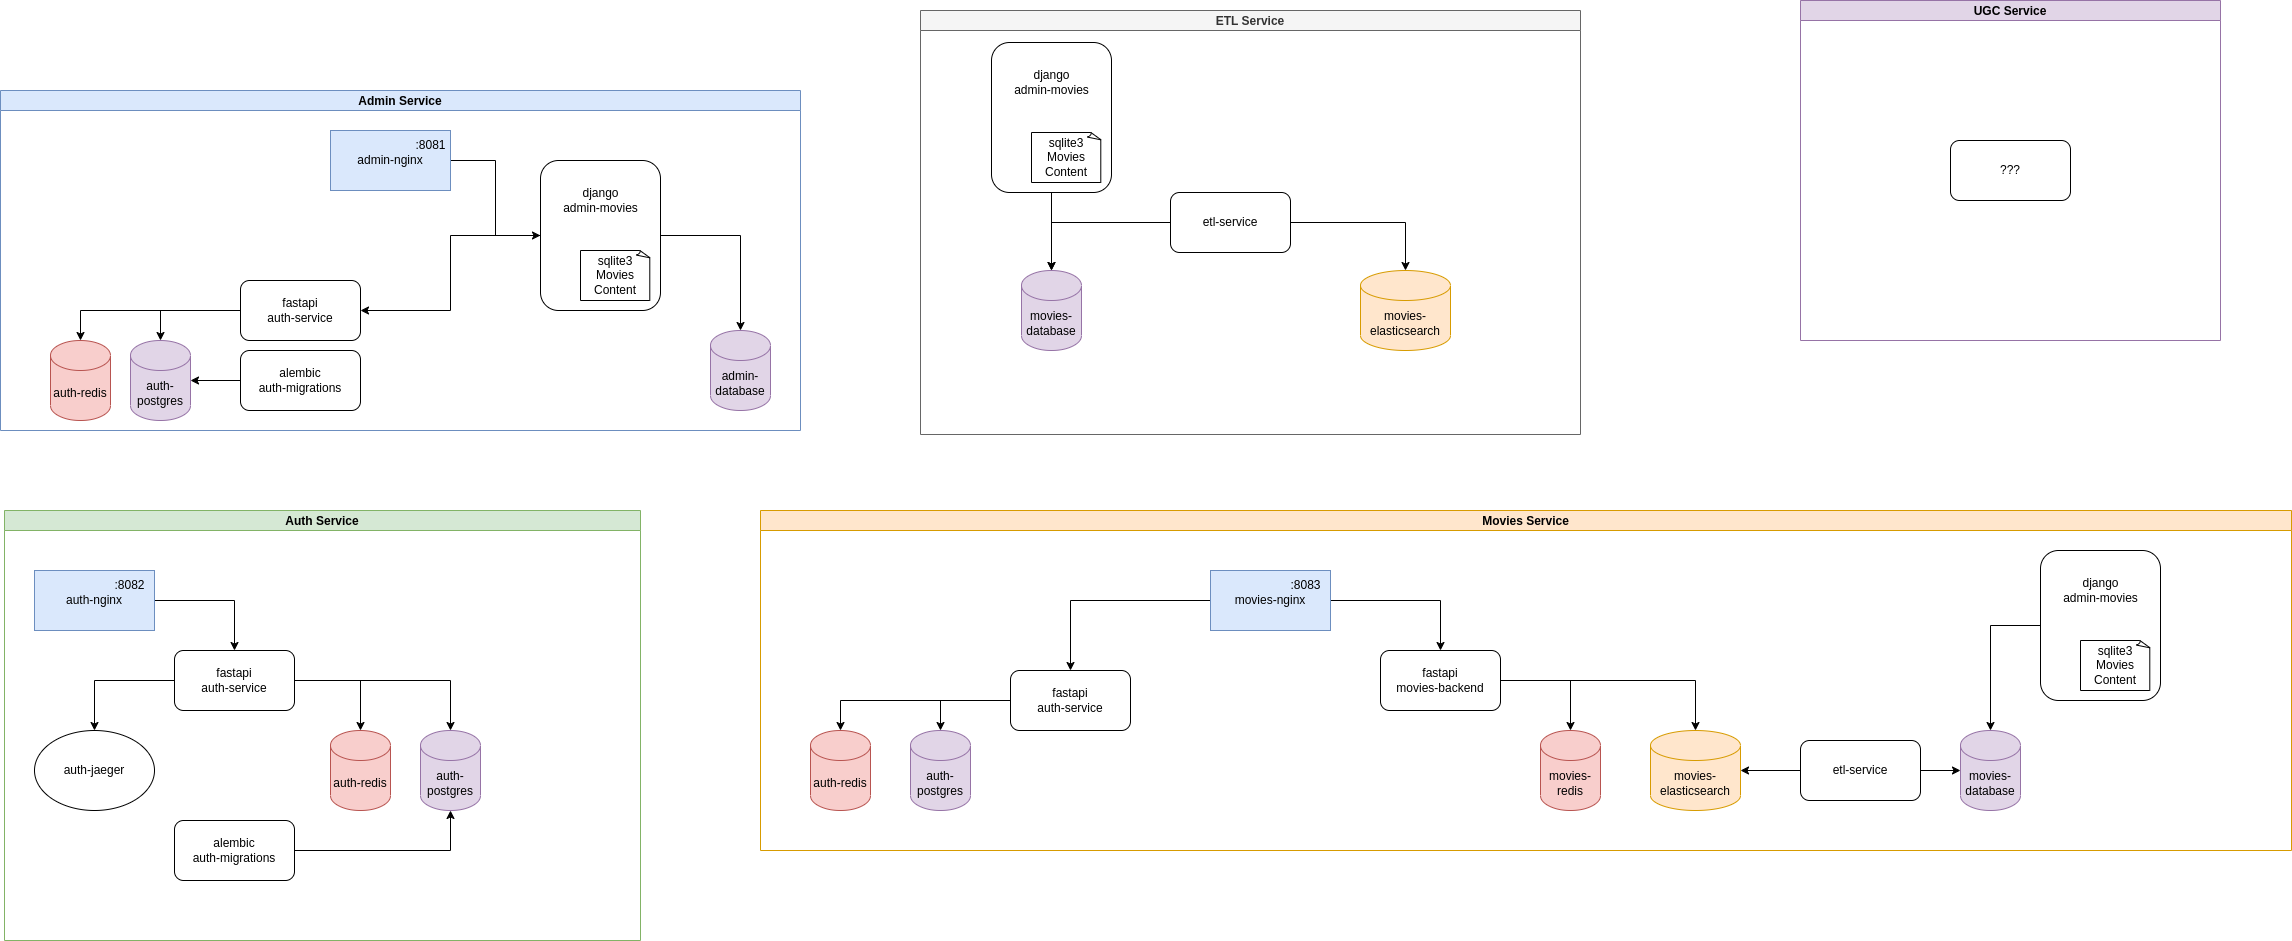

The diagram above was exported from draw.io. Its source (the exported page's mxGraphModel, read from the mxfile embedded in the PNG):
<mxGraphModel dx="2720" dy="1550" grid="1" gridSize="10" guides="1" tooltips="1" connect="1" arrows="1" fold="1" page="1" pageScale="1" pageWidth="827" pageHeight="1169" math="0" shadow="0">
  <root>
    <mxCell id="0" />
    <mxCell id="1" parent="0" />
    <mxCell id="6os4k_6322NFzmZgoerB-2" value="Admin Service" style="swimlane;startSize=20;fillColor=#dae8fc;strokeColor=#6c8ebf;" parent="1" vertex="1">
      <mxGeometry x="190" y="240" width="800" height="340" as="geometry">
        <mxRectangle x="70" y="260" width="120" height="30" as="alternateBounds" />
      </mxGeometry>
    </mxCell>
    <mxCell id="6os4k_6322NFzmZgoerB-4" value="admin-database" style="shape=cylinder3;whiteSpace=wrap;html=1;boundedLbl=1;backgroundOutline=1;size=15;fillColor=#e1d5e7;strokeColor=#9673a6;" parent="6os4k_6322NFzmZgoerB-2" vertex="1">
      <mxGeometry x="710" y="240" width="60" height="80" as="geometry" />
    </mxCell>
    <mxCell id="5lIzUpJKWV0Lss7PQJBs-44" style="edgeStyle=orthogonalEdgeStyle;rounded=0;orthogonalLoop=1;jettySize=auto;html=1;entryX=0.5;entryY=0;entryDx=0;entryDy=0;entryPerimeter=0;" parent="6os4k_6322NFzmZgoerB-2" source="6os4k_6322NFzmZgoerB-5" target="6os4k_6322NFzmZgoerB-4" edge="1">
      <mxGeometry relative="1" as="geometry" />
    </mxCell>
    <mxCell id="6os4k_6322NFzmZgoerB-10" style="edgeStyle=orthogonalEdgeStyle;rounded=0;orthogonalLoop=1;jettySize=auto;html=1;" parent="6os4k_6322NFzmZgoerB-2" source="6os4k_6322NFzmZgoerB-7" target="6os4k_6322NFzmZgoerB-5" edge="1">
      <mxGeometry relative="1" as="geometry" />
    </mxCell>
    <mxCell id="5lIzUpJKWV0Lss7PQJBs-45" value="" style="group" parent="6os4k_6322NFzmZgoerB-2" connectable="0" vertex="1">
      <mxGeometry x="540" y="70" width="120" height="150" as="geometry" />
    </mxCell>
    <mxCell id="6os4k_6322NFzmZgoerB-5" value="" style="rounded=1;whiteSpace=wrap;html=1;" parent="5lIzUpJKWV0Lss7PQJBs-45" vertex="1">
      <mxGeometry width="120" height="150" as="geometry" />
    </mxCell>
    <mxCell id="5lIzUpJKWV0Lss7PQJBs-26" value="sqlite3&lt;br&gt;Movies Content" style="whiteSpace=wrap;html=1;shape=mxgraph.basic.document" parent="5lIzUpJKWV0Lss7PQJBs-45" vertex="1">
      <mxGeometry x="40" y="90" width="70" height="50" as="geometry" />
    </mxCell>
    <mxCell id="5lIzUpJKWV0Lss7PQJBs-42" value="django&lt;br style=&quot;border-color: var(--border-color);&quot;&gt;&lt;span style=&quot;&quot;&gt;admin-movies&lt;/span&gt;" style="text;html=1;align=center;verticalAlign=middle;resizable=0;points=[];autosize=1;strokeColor=none;fillColor=none;" parent="5lIzUpJKWV0Lss7PQJBs-45" vertex="1">
      <mxGeometry x="10" y="20" width="100" height="40" as="geometry" />
    </mxCell>
    <mxCell id="5lIzUpJKWV0Lss7PQJBs-92" value="" style="group" parent="6os4k_6322NFzmZgoerB-2" connectable="0" vertex="1">
      <mxGeometry x="330" y="40" width="125" height="60" as="geometry" />
    </mxCell>
    <mxCell id="6os4k_6322NFzmZgoerB-7" value="admin-nginx" style="rounded=0;whiteSpace=wrap;html=1;fillColor=#dae8fc;strokeColor=#6c8ebf;" parent="5lIzUpJKWV0Lss7PQJBs-92" vertex="1">
      <mxGeometry width="120" height="60" as="geometry" />
    </mxCell>
    <mxCell id="6os4k_6322NFzmZgoerB-8" value=":8081" style="text;html=1;align=center;verticalAlign=middle;resizable=0;points=[];autosize=1;strokeColor=none;fillColor=none;" parent="5lIzUpJKWV0Lss7PQJBs-92" vertex="1">
      <mxGeometry x="75" width="50" height="30" as="geometry" />
    </mxCell>
    <mxCell id="5lIzUpJKWV0Lss7PQJBs-98" style="edgeStyle=orthogonalEdgeStyle;rounded=0;orthogonalLoop=1;jettySize=auto;html=1;entryX=0.5;entryY=0;entryDx=0;entryDy=0;entryPerimeter=0;" parent="6os4k_6322NFzmZgoerB-2" source="5lIzUpJKWV0Lss7PQJBs-93" target="5lIzUpJKWV0Lss7PQJBs-97" edge="1">
      <mxGeometry relative="1" as="geometry" />
    </mxCell>
    <mxCell id="5lIzUpJKWV0Lss7PQJBs-110" style="edgeStyle=orthogonalEdgeStyle;rounded=0;orthogonalLoop=1;jettySize=auto;html=1;entryX=0.5;entryY=0;entryDx=0;entryDy=0;entryPerimeter=0;" parent="6os4k_6322NFzmZgoerB-2" source="5lIzUpJKWV0Lss7PQJBs-93" target="5lIzUpJKWV0Lss7PQJBs-109" edge="1">
      <mxGeometry relative="1" as="geometry" />
    </mxCell>
    <mxCell id="5lIzUpJKWV0Lss7PQJBs-93" value="fastapi&lt;br style=&quot;border-color: var(--border-color);&quot;&gt;auth-service" style="rounded=1;whiteSpace=wrap;html=1;" parent="6os4k_6322NFzmZgoerB-2" vertex="1">
      <mxGeometry x="240" y="190" width="120" height="60" as="geometry" />
    </mxCell>
    <mxCell id="5lIzUpJKWV0Lss7PQJBs-94" style="edgeStyle=orthogonalEdgeStyle;rounded=0;orthogonalLoop=1;jettySize=auto;html=1;" parent="6os4k_6322NFzmZgoerB-2" source="6os4k_6322NFzmZgoerB-5" target="5lIzUpJKWV0Lss7PQJBs-93" edge="1">
      <mxGeometry relative="1" as="geometry" />
    </mxCell>
    <mxCell id="5lIzUpJKWV0Lss7PQJBs-97" value="auth-redis" style="shape=cylinder3;whiteSpace=wrap;html=1;boundedLbl=1;backgroundOutline=1;size=15;fillColor=#f8cecc;strokeColor=#b85450;" parent="6os4k_6322NFzmZgoerB-2" vertex="1">
      <mxGeometry x="50" y="250" width="60" height="80" as="geometry" />
    </mxCell>
    <mxCell id="5lIzUpJKWV0Lss7PQJBs-109" value="auth-postgres" style="shape=cylinder3;whiteSpace=wrap;html=1;boundedLbl=1;backgroundOutline=1;size=15;fillColor=#e1d5e7;strokeColor=#9673a6;" parent="6os4k_6322NFzmZgoerB-2" vertex="1">
      <mxGeometry x="130" y="250" width="60" height="80" as="geometry" />
    </mxCell>
    <mxCell id="5lIzUpJKWV0Lss7PQJBs-112" style="edgeStyle=orthogonalEdgeStyle;rounded=0;orthogonalLoop=1;jettySize=auto;html=1;" parent="6os4k_6322NFzmZgoerB-2" source="5lIzUpJKWV0Lss7PQJBs-111" target="5lIzUpJKWV0Lss7PQJBs-109" edge="1">
      <mxGeometry relative="1" as="geometry" />
    </mxCell>
    <mxCell id="5lIzUpJKWV0Lss7PQJBs-111" value="alembic&lt;br&gt;auth-migrations" style="rounded=1;whiteSpace=wrap;html=1;" parent="6os4k_6322NFzmZgoerB-2" vertex="1">
      <mxGeometry x="240" y="260" width="120" height="60" as="geometry" />
    </mxCell>
    <mxCell id="5lIzUpJKWV0Lss7PQJBs-1" value="Auth Service" style="swimlane;startSize=20;fillColor=#d5e8d4;strokeColor=#82b366;" parent="1" vertex="1">
      <mxGeometry x="194" y="660" width="636" height="430" as="geometry">
        <mxRectangle x="70" y="260" width="120" height="30" as="alternateBounds" />
      </mxGeometry>
    </mxCell>
    <mxCell id="5lIzUpJKWV0Lss7PQJBs-2" value="auth-postgres" style="shape=cylinder3;whiteSpace=wrap;html=1;boundedLbl=1;backgroundOutline=1;size=15;fillColor=#e1d5e7;strokeColor=#9673a6;" parent="5lIzUpJKWV0Lss7PQJBs-1" vertex="1">
      <mxGeometry x="416" y="220" width="60" height="80" as="geometry" />
    </mxCell>
    <mxCell id="5lIzUpJKWV0Lss7PQJBs-3" style="edgeStyle=orthogonalEdgeStyle;rounded=0;orthogonalLoop=1;jettySize=auto;html=1;" parent="5lIzUpJKWV0Lss7PQJBs-1" source="5lIzUpJKWV0Lss7PQJBs-5" target="5lIzUpJKWV0Lss7PQJBs-2" edge="1">
      <mxGeometry relative="1" as="geometry" />
    </mxCell>
    <mxCell id="5lIzUpJKWV0Lss7PQJBs-11" style="edgeStyle=orthogonalEdgeStyle;rounded=0;orthogonalLoop=1;jettySize=auto;html=1;" parent="5lIzUpJKWV0Lss7PQJBs-1" source="5lIzUpJKWV0Lss7PQJBs-5" target="5lIzUpJKWV0Lss7PQJBs-10" edge="1">
      <mxGeometry relative="1" as="geometry" />
    </mxCell>
    <mxCell id="5lIzUpJKWV0Lss7PQJBs-13" style="edgeStyle=orthogonalEdgeStyle;rounded=0;orthogonalLoop=1;jettySize=auto;html=1;" parent="5lIzUpJKWV0Lss7PQJBs-1" source="5lIzUpJKWV0Lss7PQJBs-5" target="5lIzUpJKWV0Lss7PQJBs-12" edge="1">
      <mxGeometry relative="1" as="geometry" />
    </mxCell>
    <mxCell id="5lIzUpJKWV0Lss7PQJBs-5" value="fastapi&lt;br style=&quot;border-color: var(--border-color);&quot;&gt;auth-service" style="rounded=1;whiteSpace=wrap;html=1;" parent="5lIzUpJKWV0Lss7PQJBs-1" vertex="1">
      <mxGeometry x="170" y="140" width="120" height="60" as="geometry" />
    </mxCell>
    <mxCell id="5lIzUpJKWV0Lss7PQJBs-6" style="edgeStyle=orthogonalEdgeStyle;rounded=0;orthogonalLoop=1;jettySize=auto;html=1;" parent="5lIzUpJKWV0Lss7PQJBs-1" source="5lIzUpJKWV0Lss7PQJBs-7" target="5lIzUpJKWV0Lss7PQJBs-5" edge="1">
      <mxGeometry relative="1" as="geometry" />
    </mxCell>
    <mxCell id="5lIzUpJKWV0Lss7PQJBs-10" value="auth-redis" style="shape=cylinder3;whiteSpace=wrap;html=1;boundedLbl=1;backgroundOutline=1;size=15;fillColor=#f8cecc;strokeColor=#b85450;" parent="5lIzUpJKWV0Lss7PQJBs-1" vertex="1">
      <mxGeometry x="326" y="220" width="60" height="80" as="geometry" />
    </mxCell>
    <mxCell id="5lIzUpJKWV0Lss7PQJBs-12" value="auth-jaeger" style="ellipse;whiteSpace=wrap;html=1;" parent="5lIzUpJKWV0Lss7PQJBs-1" vertex="1">
      <mxGeometry x="30" y="220" width="120" height="80" as="geometry" />
    </mxCell>
    <mxCell id="5lIzUpJKWV0Lss7PQJBs-114" style="edgeStyle=orthogonalEdgeStyle;rounded=0;orthogonalLoop=1;jettySize=auto;html=1;" parent="5lIzUpJKWV0Lss7PQJBs-1" source="5lIzUpJKWV0Lss7PQJBs-113" target="5lIzUpJKWV0Lss7PQJBs-2" edge="1">
      <mxGeometry relative="1" as="geometry" />
    </mxCell>
    <mxCell id="5lIzUpJKWV0Lss7PQJBs-113" value="alembic&lt;br&gt;auth-migrations" style="rounded=1;whiteSpace=wrap;html=1;" parent="5lIzUpJKWV0Lss7PQJBs-1" vertex="1">
      <mxGeometry x="170" y="310" width="120" height="60" as="geometry" />
    </mxCell>
    <mxCell id="3SO2esJaCEaaPo-7alM7-1" value="" style="group" parent="5lIzUpJKWV0Lss7PQJBs-1" connectable="0" vertex="1">
      <mxGeometry x="30" y="60" width="120" height="60" as="geometry" />
    </mxCell>
    <mxCell id="5lIzUpJKWV0Lss7PQJBs-7" value="auth-nginx" style="rounded=0;whiteSpace=wrap;html=1;fillColor=#dae8fc;strokeColor=#6c8ebf;" parent="3SO2esJaCEaaPo-7alM7-1" vertex="1">
      <mxGeometry width="120" height="60" as="geometry" />
    </mxCell>
    <mxCell id="5lIzUpJKWV0Lss7PQJBs-8" value=":8082" style="text;html=1;align=center;verticalAlign=middle;resizable=0;points=[];autosize=1;strokeColor=none;fillColor=none;" parent="3SO2esJaCEaaPo-7alM7-1" vertex="1">
      <mxGeometry x="70" width="50" height="30" as="geometry" />
    </mxCell>
    <mxCell id="5lIzUpJKWV0Lss7PQJBs-14" value="Movies Service" style="swimlane;startSize=20;fillColor=#ffe6cc;strokeColor=#d79b00;" parent="1" vertex="1">
      <mxGeometry x="950" y="660" width="1531" height="340" as="geometry">
        <mxRectangle x="70" y="260" width="120" height="30" as="alternateBounds" />
      </mxGeometry>
    </mxCell>
    <mxCell id="5lIzUpJKWV0Lss7PQJBs-22" style="edgeStyle=orthogonalEdgeStyle;rounded=0;orthogonalLoop=1;jettySize=auto;html=1;" parent="5lIzUpJKWV0Lss7PQJBs-14" source="5lIzUpJKWV0Lss7PQJBs-17" target="5lIzUpJKWV0Lss7PQJBs-21" edge="1">
      <mxGeometry relative="1" as="geometry" />
    </mxCell>
    <mxCell id="5lIzUpJKWV0Lss7PQJBs-25" style="edgeStyle=orthogonalEdgeStyle;rounded=0;orthogonalLoop=1;jettySize=auto;html=1;" parent="5lIzUpJKWV0Lss7PQJBs-14" source="5lIzUpJKWV0Lss7PQJBs-17" target="5lIzUpJKWV0Lss7PQJBs-23" edge="1">
      <mxGeometry relative="1" as="geometry" />
    </mxCell>
    <mxCell id="5lIzUpJKWV0Lss7PQJBs-18" style="edgeStyle=orthogonalEdgeStyle;rounded=0;orthogonalLoop=1;jettySize=auto;html=1;" parent="5lIzUpJKWV0Lss7PQJBs-14" source="5lIzUpJKWV0Lss7PQJBs-19" target="5lIzUpJKWV0Lss7PQJBs-17" edge="1">
      <mxGeometry relative="1" as="geometry" />
    </mxCell>
    <mxCell id="5lIzUpJKWV0Lss7PQJBs-83" style="edgeStyle=orthogonalEdgeStyle;rounded=0;orthogonalLoop=1;jettySize=auto;html=1;" parent="5lIzUpJKWV0Lss7PQJBs-14" source="5lIzUpJKWV0Lss7PQJBs-82" target="5lIzUpJKWV0Lss7PQJBs-23" edge="1">
      <mxGeometry relative="1" as="geometry" />
    </mxCell>
    <mxCell id="5lIzUpJKWV0Lss7PQJBs-89" style="edgeStyle=orthogonalEdgeStyle;rounded=0;orthogonalLoop=1;jettySize=auto;html=1;" parent="5lIzUpJKWV0Lss7PQJBs-14" source="5lIzUpJKWV0Lss7PQJBs-82" target="5lIzUpJKWV0Lss7PQJBs-88" edge="1">
      <mxGeometry relative="1" as="geometry" />
    </mxCell>
    <mxCell id="5lIzUpJKWV0Lss7PQJBs-90" style="edgeStyle=orthogonalEdgeStyle;rounded=0;orthogonalLoop=1;jettySize=auto;html=1;" parent="5lIzUpJKWV0Lss7PQJBs-14" source="5lIzUpJKWV0Lss7PQJBs-85" target="5lIzUpJKWV0Lss7PQJBs-88" edge="1">
      <mxGeometry relative="1" as="geometry" />
    </mxCell>
    <mxCell id="5lIzUpJKWV0Lss7PQJBs-104" style="edgeStyle=orthogonalEdgeStyle;rounded=0;orthogonalLoop=1;jettySize=auto;html=1;entryX=0.5;entryY=0;entryDx=0;entryDy=0;entryPerimeter=0;" parent="5lIzUpJKWV0Lss7PQJBs-14" source="5lIzUpJKWV0Lss7PQJBs-100" target="5lIzUpJKWV0Lss7PQJBs-101" edge="1">
      <mxGeometry relative="1" as="geometry" />
    </mxCell>
    <mxCell id="5lIzUpJKWV0Lss7PQJBs-105" style="edgeStyle=orthogonalEdgeStyle;rounded=0;orthogonalLoop=1;jettySize=auto;html=1;entryX=0.5;entryY=0;entryDx=0;entryDy=0;entryPerimeter=0;" parent="5lIzUpJKWV0Lss7PQJBs-14" source="5lIzUpJKWV0Lss7PQJBs-100" target="5lIzUpJKWV0Lss7PQJBs-102" edge="1">
      <mxGeometry relative="1" as="geometry" />
    </mxCell>
    <mxCell id="5lIzUpJKWV0Lss7PQJBs-100" value="fastapi&lt;br style=&quot;border-color: var(--border-color);&quot;&gt;auth-service" style="rounded=1;whiteSpace=wrap;html=1;" parent="5lIzUpJKWV0Lss7PQJBs-14" vertex="1">
      <mxGeometry x="250" y="160" width="120" height="60" as="geometry" />
    </mxCell>
    <mxCell id="5lIzUpJKWV0Lss7PQJBs-101" value="auth-postgres" style="shape=cylinder3;whiteSpace=wrap;html=1;boundedLbl=1;backgroundOutline=1;size=15;fillColor=#e1d5e7;strokeColor=#9673a6;" parent="5lIzUpJKWV0Lss7PQJBs-14" vertex="1">
      <mxGeometry x="150" y="220" width="60" height="80" as="geometry" />
    </mxCell>
    <mxCell id="5lIzUpJKWV0Lss7PQJBs-102" value="auth-redis" style="shape=cylinder3;whiteSpace=wrap;html=1;boundedLbl=1;backgroundOutline=1;size=15;fillColor=#f8cecc;strokeColor=#b85450;" parent="5lIzUpJKWV0Lss7PQJBs-14" vertex="1">
      <mxGeometry x="50" y="220" width="60" height="80" as="geometry" />
    </mxCell>
    <mxCell id="5lIzUpJKWV0Lss7PQJBs-103" style="edgeStyle=orthogonalEdgeStyle;rounded=0;orthogonalLoop=1;jettySize=auto;html=1;" parent="5lIzUpJKWV0Lss7PQJBs-14" source="5lIzUpJKWV0Lss7PQJBs-19" target="5lIzUpJKWV0Lss7PQJBs-100" edge="1">
      <mxGeometry relative="1" as="geometry" />
    </mxCell>
    <mxCell id="5lIzUpJKWV0Lss7PQJBs-99" value="" style="group" parent="5lIzUpJKWV0Lss7PQJBs-14" connectable="0" vertex="1">
      <mxGeometry x="450" y="60" width="120" height="60" as="geometry" />
    </mxCell>
    <mxCell id="5lIzUpJKWV0Lss7PQJBs-19" value="movies-nginx" style="rounded=0;whiteSpace=wrap;html=1;fillColor=#dae8fc;strokeColor=#6c8ebf;" parent="5lIzUpJKWV0Lss7PQJBs-99" vertex="1">
      <mxGeometry width="120" height="60" as="geometry" />
    </mxCell>
    <mxCell id="5lIzUpJKWV0Lss7PQJBs-20" value=":8083" style="text;html=1;align=center;verticalAlign=middle;resizable=0;points=[];autosize=1;strokeColor=none;fillColor=none;" parent="5lIzUpJKWV0Lss7PQJBs-99" vertex="1">
      <mxGeometry x="70" width="50" height="30" as="geometry" />
    </mxCell>
    <mxCell id="5lIzUpJKWV0Lss7PQJBs-17" value="fastapi&lt;br&gt;movies-backend" style="rounded=1;whiteSpace=wrap;html=1;" parent="5lIzUpJKWV0Lss7PQJBs-14" vertex="1">
      <mxGeometry x="620" y="140" width="120" height="60" as="geometry" />
    </mxCell>
    <mxCell id="5lIzUpJKWV0Lss7PQJBs-21" value="movies-redis" style="shape=cylinder3;whiteSpace=wrap;html=1;boundedLbl=1;backgroundOutline=1;size=15;fillColor=#f8cecc;strokeColor=#b85450;" parent="5lIzUpJKWV0Lss7PQJBs-14" vertex="1">
      <mxGeometry x="780" y="220" width="60" height="80" as="geometry" />
    </mxCell>
    <mxCell id="5lIzUpJKWV0Lss7PQJBs-23" value="movies-elasticsearch" style="shape=cylinder3;whiteSpace=wrap;html=1;boundedLbl=1;backgroundOutline=1;size=15;fillColor=#ffe6cc;strokeColor=#d79b00;" parent="5lIzUpJKWV0Lss7PQJBs-14" vertex="1">
      <mxGeometry x="890" y="220" width="90" height="80" as="geometry" />
    </mxCell>
    <mxCell id="5lIzUpJKWV0Lss7PQJBs-82" value="etl-service" style="rounded=1;whiteSpace=wrap;html=1;" parent="5lIzUpJKWV0Lss7PQJBs-14" vertex="1">
      <mxGeometry x="1040" y="230" width="120" height="60" as="geometry" />
    </mxCell>
    <mxCell id="5lIzUpJKWV0Lss7PQJBs-88" value="movies-database" style="shape=cylinder3;whiteSpace=wrap;html=1;boundedLbl=1;backgroundOutline=1;size=15;fillColor=#e1d5e7;strokeColor=#9673a6;" parent="5lIzUpJKWV0Lss7PQJBs-14" vertex="1">
      <mxGeometry x="1200" y="220" width="60" height="80" as="geometry" />
    </mxCell>
    <mxCell id="5lIzUpJKWV0Lss7PQJBs-84" value="" style="group" parent="5lIzUpJKWV0Lss7PQJBs-14" connectable="0" vertex="1">
      <mxGeometry x="1280" y="40" width="120" height="150" as="geometry" />
    </mxCell>
    <mxCell id="5lIzUpJKWV0Lss7PQJBs-85" value="" style="rounded=1;whiteSpace=wrap;html=1;" parent="5lIzUpJKWV0Lss7PQJBs-84" vertex="1">
      <mxGeometry width="120" height="150" as="geometry" />
    </mxCell>
    <mxCell id="5lIzUpJKWV0Lss7PQJBs-86" value="sqlite3&lt;br&gt;Movies Content" style="whiteSpace=wrap;html=1;shape=mxgraph.basic.document" parent="5lIzUpJKWV0Lss7PQJBs-84" vertex="1">
      <mxGeometry x="40" y="90" width="70" height="50" as="geometry" />
    </mxCell>
    <mxCell id="5lIzUpJKWV0Lss7PQJBs-87" value="django&lt;br style=&quot;border-color: var(--border-color);&quot;&gt;&lt;span style=&quot;&quot;&gt;admin-movies&lt;/span&gt;" style="text;html=1;align=center;verticalAlign=middle;resizable=0;points=[];autosize=1;strokeColor=none;fillColor=none;" parent="5lIzUpJKWV0Lss7PQJBs-84" vertex="1">
      <mxGeometry x="10" y="20" width="100" height="40" as="geometry" />
    </mxCell>
    <mxCell id="5lIzUpJKWV0Lss7PQJBs-29" value="ETL Service" style="swimlane;startSize=20;fillColor=#f5f5f5;strokeColor=#666666;fontColor=#333333;" parent="1" vertex="1">
      <mxGeometry x="1110" y="160" width="660" height="424" as="geometry">
        <mxRectangle x="70" y="260" width="120" height="30" as="alternateBounds" />
      </mxGeometry>
    </mxCell>
    <mxCell id="5lIzUpJKWV0Lss7PQJBs-40" style="edgeStyle=orthogonalEdgeStyle;rounded=0;orthogonalLoop=1;jettySize=auto;html=1;" parent="5lIzUpJKWV0Lss7PQJBs-29" source="5lIzUpJKWV0Lss7PQJBs-32" target="5lIzUpJKWV0Lss7PQJBs-38" edge="1">
      <mxGeometry relative="1" as="geometry" />
    </mxCell>
    <mxCell id="5lIzUpJKWV0Lss7PQJBs-41" style="edgeStyle=orthogonalEdgeStyle;rounded=0;orthogonalLoop=1;jettySize=auto;html=1;" parent="5lIzUpJKWV0Lss7PQJBs-29" source="5lIzUpJKWV0Lss7PQJBs-32" target="5lIzUpJKWV0Lss7PQJBs-39" edge="1">
      <mxGeometry relative="1" as="geometry" />
    </mxCell>
    <mxCell id="5lIzUpJKWV0Lss7PQJBs-32" value="etl-service" style="rounded=1;whiteSpace=wrap;html=1;" parent="5lIzUpJKWV0Lss7PQJBs-29" vertex="1">
      <mxGeometry x="250" y="182" width="120" height="60" as="geometry" />
    </mxCell>
    <mxCell id="5lIzUpJKWV0Lss7PQJBs-38" value="movies-elasticsearch" style="shape=cylinder3;whiteSpace=wrap;html=1;boundedLbl=1;backgroundOutline=1;size=15;fillColor=#ffe6cc;strokeColor=#d79b00;" parent="5lIzUpJKWV0Lss7PQJBs-29" vertex="1">
      <mxGeometry x="440" y="260" width="90" height="80" as="geometry" />
    </mxCell>
    <mxCell id="5lIzUpJKWV0Lss7PQJBs-39" value="movies-database" style="shape=cylinder3;whiteSpace=wrap;html=1;boundedLbl=1;backgroundOutline=1;size=15;fillColor=#e1d5e7;strokeColor=#9673a6;" parent="5lIzUpJKWV0Lss7PQJBs-29" vertex="1">
      <mxGeometry x="101" y="260" width="60" height="80" as="geometry" />
    </mxCell>
    <mxCell id="5lIzUpJKWV0Lss7PQJBs-46" value="" style="group" parent="5lIzUpJKWV0Lss7PQJBs-29" connectable="0" vertex="1">
      <mxGeometry x="71" y="32" width="120" height="150" as="geometry" />
    </mxCell>
    <mxCell id="5lIzUpJKWV0Lss7PQJBs-47" value="" style="rounded=1;whiteSpace=wrap;html=1;" parent="5lIzUpJKWV0Lss7PQJBs-46" vertex="1">
      <mxGeometry width="120" height="150" as="geometry" />
    </mxCell>
    <mxCell id="5lIzUpJKWV0Lss7PQJBs-48" value="sqlite3&lt;br&gt;Movies Content" style="whiteSpace=wrap;html=1;shape=mxgraph.basic.document" parent="5lIzUpJKWV0Lss7PQJBs-46" vertex="1">
      <mxGeometry x="40" y="90" width="70" height="50" as="geometry" />
    </mxCell>
    <mxCell id="5lIzUpJKWV0Lss7PQJBs-49" value="django&lt;br style=&quot;border-color: var(--border-color);&quot;&gt;&lt;span style=&quot;&quot;&gt;admin-movies&lt;/span&gt;" style="text;html=1;align=center;verticalAlign=middle;resizable=0;points=[];autosize=1;strokeColor=none;fillColor=none;" parent="5lIzUpJKWV0Lss7PQJBs-46" vertex="1">
      <mxGeometry x="10" y="20" width="100" height="40" as="geometry" />
    </mxCell>
    <mxCell id="5lIzUpJKWV0Lss7PQJBs-51" style="edgeStyle=orthogonalEdgeStyle;rounded=0;orthogonalLoop=1;jettySize=auto;html=1;" parent="5lIzUpJKWV0Lss7PQJBs-29" source="5lIzUpJKWV0Lss7PQJBs-47" target="5lIzUpJKWV0Lss7PQJBs-39" edge="1">
      <mxGeometry relative="1" as="geometry" />
    </mxCell>
    <mxCell id="5lIzUpJKWV0Lss7PQJBs-115" value="UGC Service" style="swimlane;startSize=20;fillColor=#e1d5e7;strokeColor=#9673a6;" parent="1" vertex="1">
      <mxGeometry x="1990" y="150" width="420" height="340" as="geometry">
        <mxRectangle x="70" y="260" width="120" height="30" as="alternateBounds" />
      </mxGeometry>
    </mxCell>
    <mxCell id="5lIzUpJKWV0Lss7PQJBs-118" value="???" style="rounded=1;whiteSpace=wrap;html=1;" parent="5lIzUpJKWV0Lss7PQJBs-115" vertex="1">
      <mxGeometry x="150" y="140" width="120" height="60" as="geometry" />
    </mxCell>
  </root>
</mxGraphModel>